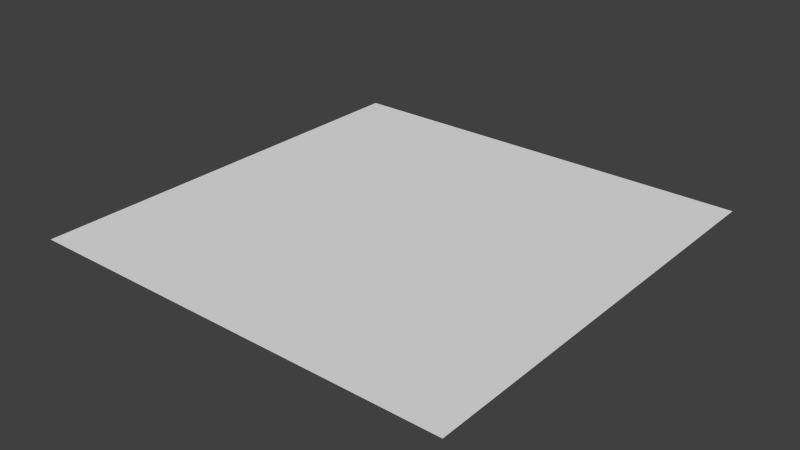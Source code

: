 # Source: plane.blend  (saved by Blender 2.73.0; exported with 4.5.12 LTS)
import bpy
from mathutils import Matrix  # noqa: F401  (used for matrix-valued properties, if any)

bpy.ops.wm.read_factory_settings(use_empty=True)
scene = bpy.context.scene
scene.name = 'Scene'

# ---- collections
col_collection_1 = bpy.data.collections.new('Collection 1'); scene.collection.children.link(col_collection_1)

# ---- world
world_world = bpy.data.worlds.new('World'); scene.world = world_world
world_world.color = (0.05088, 0.05088, 0.05088)
world_world.use_sun_shadow = False
world_world.sun_shadow_jitter_overblur = 0.0
world_world.cycles.sampling_method = 'MANUAL'
world_world.cycles.sample_map_resolution = 256

# ---- meshes
me_plane_001 = bpy.data.meshes.new('Plane.001')
me_plane_001.from_pydata([(-30.0, -30.0, 0.0), (30.0, -30.0, 0.0), (-30.0, 30.0, 0.0), (30.0, 30.0, 0.0)], [], [(0, 1, 3, 2)])
me_plane_001.use_remesh_preserve_volume = False
me_plane_001.use_remesh_preserve_attributes = False
me_plane_001.use_mirror_vertex_groups = False
me_plane_001.update()

# ---- objects
ob_plane = bpy.data.objects.new('Plane', me_plane_001)

# ---- transforms, parenting, visibility, modifiers, constraints
ob_plane.location = (0.0, 0.0, 0.0)
ob_plane.lineart.crease_threshold = 0.0

# ---- collection membership
col_collection_1.objects.link(ob_plane)

# ---- scene / render settings (as saved in the file)
scene.frame_start = 1; scene.frame_end = 250; scene.frame_set(1)
scene.render.engine = 'BLENDER_EEVEE_NEXT'
scene.render.resolution_percentage = 50
scene.render.dither_intensity = 0.0
scene.cycles.use_denoising = False
scene.cycles.samples = 10
scene.cycles.sampling_pattern = 'TABULATED_SOBOL'
scene.cycles.light_sampling_threshold = 0.0
scene.cycles.use_adaptive_sampling = False
scene.cycles.use_light_tree = False
scene.cycles.blur_glossy = 0.0
scene.cycles.pixel_filter_type = 'GAUSSIAN'
scene.cycles.sample_clamp_indirect = 0.0
scene.view_settings.view_transform = 'Standard'
bpy.context.view_layer.update()

# ---- added for rendering (the .blend has no active camera and no usable light): camera, sun
cam_auto = bpy.data.cameras.new('AutoCamera')
cam_auto.lens = 50.0
cam_auto.sensor_width = 36.0
cam_auto.clip_end = 1377.81
ob_auto_camera = bpy.data.objects.new('AutoCamera', cam_auto)
scene.collection.objects.link(ob_auto_camera)
ob_auto_camera.location = (78.5079, -94.2095, 62.8063)
ob_auto_camera.rotation_euler = (1.09748, -7.21219e-08, 0.694738)
scene.camera = ob_auto_camera
light_auto_sun = bpy.data.lights.new('AutoSun', 'SUN')
light_auto_sun.energy = 3.0
light_auto_sun.angle = 0.0523599
ob_auto_sun = bpy.data.objects.new('AutoSun', light_auto_sun)
scene.collection.objects.link(ob_auto_sun)
ob_auto_sun.rotation_euler = (0.872665, 0.174533, 0.523599)
bpy.context.view_layer.update()

